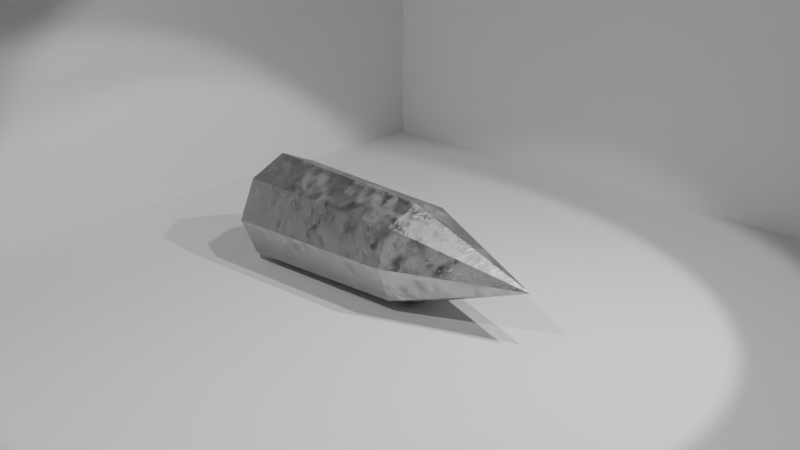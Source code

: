 # Source: RockPlaceholder.blend  (saved by Blender 4.5.91; exported with 4.5.12 LTS)
import bpy
from mathutils import Matrix  # noqa: F401  (used for matrix-valued properties, if any)

bpy.ops.wm.read_factory_settings(use_empty=True)
scene = bpy.context.scene
scene.name = 'Scene'

# ---- collections
col_collection = bpy.data.collections.new('Collection'); scene.collection.children.link(col_collection)

# ---- images (referenced by path relative to the original .blend; pixels are not part of the script)
import os
ASSET_DIR = os.environ.get("B2B_ASSET_DIR", "")  # directory of the original .blend (textures are referenced by path, not embedded)
HERE = os.path.dirname(os.path.abspath(__file__))  # packed textures are extracted next to this script under _unpacked/

def load_image(name, relpath, width, height, colorspace="sRGB"):
    """Load a texture the original file referenced (path relative to the .blend, or extracted next to this script)."""
    p = next((c for c in (os.path.join(HERE, relpath), os.path.join(ASSET_DIR, relpath)) if relpath and os.path.exists(c)), "")
    if p:
        img = bpy.data.images.load(p, check_existing=True)
        img.name = name
    else:  # same state as the original file: an image datablock whose file is absent (Cycles renders it pink)
        img = bpy.data.images.new(name, width, height)
        img.source = "FILE"
        img.filepath = "//" + (relpath or name)
    img.colorspace_settings.name = colorspace
    return img
img_rock_18_diffuse_normals_jpg = load_image('rock-18_diffuse_normals.jpg', '_unpacked/rock-18_normals.29383813.jpg', 2048, 2048, 'Non-Color')
img_rock_21_diffuse_normals_jpg = load_image('rock-21_diffuse_normals.jpg', '_unpacked/rock-21_normals.b3c192b5.jpg', 2048, 2048, 'Non-Color')
img_rock_15_diffuse_normals_height_jpg = load_image('rock-15_diffuse_normals_height.jpg', '_unpacked/rock-15_height.4cf5178e.jpg', 2048, 2048, 'Non-Color')
img_rock_21_diffuse_normals_height_jpg = load_image('rock-21_diffuse_normals_height.jpg', '_unpacked/rock-21_height.8489bd89.jpg', 2048, 2048, 'Non-Color')
img_rock_15_rough_jpg = load_image('rock-15_rough.jpg', '_unpacked/rock-15_rough.fa266dbc.jpg', 2048, 2048, 'Non-Color')
img_rock_21_rough_jpg = load_image('rock-21_rough.jpg', '_unpacked/rock-21_rough.0ef3234d.jpg', 2048, 2048, 'Non-Color')

# ---- materials (node trees are filled in below, after node groups)
mat_rock_019 = bpy.data.materials.new('Rock.019')
mat_rock_019.displacement_method = 'BOTH'

# ---- material node trees
mat_rock_019.use_nodes = True; mat_rock_019.node_tree.nodes.clear()
_N = mat_rock_019.node_tree.nodes; _L = mat_rock_019.node_tree.links
n0 = _N.new('ShaderNodeOutputMaterial'); n0.name = 'Material Output'; n0.location = (521, 315)
n1 = _N.new('ShaderNodeBsdfPrincipled'); n1.name = 'Principled BSDF'; n1.location = (65, 556)
n1.distribution = 'GGX'
n1.subsurface_method = 'RANDOM_WALK_SKIN'
n1.inputs[1].default_value = 1.0
n1.inputs[3].default_value = 0.0
n1.inputs[13].default_value = 0.2
n1.inputs[27].default_value = (0.0, 0.0, 0.0, 1.0)
n1.inputs[28].default_value = 1.0
n2 = _N.new('ShaderNodeTexNoise'); n2.name = 'Noise Texture'; n2.location = (-1390, 1411)
n3 = _N.new('ShaderNodeValToRGB'); n3.name = 'Color Ramp'; n3.location = (-1214, 1334)
while len(n3.color_ramp.elements) > 1: n3.color_ramp.elements.remove(n3.color_ramp.elements[-1])
n3.color_ramp.elements[0].position = 0.4591; n3.color_ramp.elements[0].color = (0.0, 0.0, 0.0, 1.0)
_e = n3.color_ramp.elements.new(0.5727); _e.color = (1.0, 1.0, 1.0, 1.0)
n4 = _N.new('ShaderNodeTexImage'); n4.name = 'Image Texture.006'; n4.location = (-1114, 367)
n4.image = img_rock_18_diffuse_normals_jpg
n5 = _N.new('ShaderNodeTexImage'); n5.name = 'Image Texture.007'; n5.location = (-1378, 376)
n5.image = img_rock_21_diffuse_normals_jpg
n6 = _N.new('ShaderNodeMix'); n6.name = 'Mix.001'; n6.location = (-652, 338)
n6.data_type = 'RGBA'
n7 = _N.new('ShaderNodeTexImage'); n7.name = 'Image Texture.008'; n7.location = (-1106, 60)
n7.image = img_rock_15_diffuse_normals_height_jpg
n8 = _N.new('ShaderNodeTexImage'); n8.name = 'Image Texture.009'; n8.location = (-1371, 70)
n8.image = img_rock_21_diffuse_normals_height_jpg
n9 = _N.new('ShaderNodeMix'); n9.name = 'Mix.002'; n9.location = (-654, 38)
n9.data_type = 'RGBA'
n10 = _N.new('ShaderNodeTexImage'); n10.name = 'Image Texture.010'; n10.location = (-1114, 681)
n10.image = img_rock_15_rough_jpg
n11 = _N.new('ShaderNodeTexImage'); n11.name = 'Image Texture.011'; n11.location = (-1378, 691)
n11.image = img_rock_21_rough_jpg
n12 = _N.new('ShaderNodeMix'); n12.name = 'Mix.003'; n12.location = (-645, 655)
n12.data_type = 'RGBA'
n13 = _N.new('ShaderNodeDisplacement'); n13.name = 'Displacement.001'; n13.location = (94, 163)
n13.inputs[2].default_value = 0.1
n14 = _N.new('ShaderNodeNormalMap'); n14.name = 'Normal Map.001'; n14.location = (-326, 273)
n15 = _N.new('ShaderNodeRGB'); n15.name = 'RGB'; n15.location = (-647, 951)
n15.outputs[0].default_value = (0.5, 0.5, 0.5, 1.0)
_L.new(n2.outputs[0], n3.inputs[0])
_L.new(n5.outputs[0], n6.inputs[6])
_L.new(n4.outputs[0], n6.inputs[7])
_L.new(n7.outputs[0], n9.inputs[7])
_L.new(n11.outputs[0], n12.inputs[6])
_L.new(n10.outputs[0], n12.inputs[7])
_L.new(n3.outputs[0], n12.inputs[0])
_L.new(n3.outputs[0], n6.inputs[0])
_L.new(n3.outputs[0], n9.inputs[0])
_L.new(n8.outputs[0], n9.inputs[6])
_L.new(n12.outputs[2], n1.inputs[2])
_L.new(n13.outputs[0], n0.inputs[2])
_L.new(n1.outputs[0], n0.inputs[0])
_L.new(n14.outputs[0], n1.inputs[5])
_L.new(n6.outputs[2], n14.inputs[1])
_L.new(n9.outputs[2], n13.inputs[0])
_L.new(n15.outputs[0], n1.inputs[0])
n0.is_active_output = True

# ---- world
world_world = bpy.data.worlds.new('World'); scene.world = world_world
world_world.use_nodes = True; world_world.node_tree.nodes.clear()
_N = world_world.node_tree.nodes; _L = world_world.node_tree.links
n0 = _N.new('ShaderNodeOutputWorld'); n0.name = 'World Output'; n0.location = (200, 100)
n1 = _N.new('ShaderNodeBackground'); n1.name = 'Background'; n1.location = (-200, 100)
n1.inputs[0].default_value = (0.05088, 0.05088, 0.05088, 1.0)
_L.new(n1.outputs[0], n0.inputs[0])
n0.is_active_output = True
world_world.color = (0.05088, 0.05088, 0.05088)
world_world.sun_shadow_jitter_overblur = 0.0

# ---- cameras
cam_camera = bpy.data.cameras.new('Camera')
cam_camera.clip_end = 100.0
cam_camera.ortho_scale = 7.314

# ---- lights
light_light = bpy.data.lights.new('Light', 'SPOT')
light_light.energy = 1000.0
light_light.shadow_soft_size = 0.1
light_light.spot_size = 1.309
light_light_001 = bpy.data.lights.new('Light.001', 'SPOT')
light_light_001.energy = 1000.0
light_light_001.shadow_soft_size = 0.1
light_light_001.spot_size = 1.309
light_light_002 = bpy.data.lights.new('Light.002', 'SPOT')
light_light_002.energy = 1000.0
light_light_002.shadow_soft_size = 0.1
light_light_002.spot_size = 1.309

# ---- meshes
me_cylinder = bpy.data.meshes.new('Cylinder')
me_cylinder.from_pydata([(1.753e-09, 0.7648, -2.513), (0.00952, 0.02427, 1.825), (0.5408, 0.5408, -2.513), (0.7648, 5.559e-10, -2.513), (0.5408, -0.5408, -2.513), (1.753e-09, -0.7648, -2.513), (-0.5408, -0.5408, -2.513), (-0.7648, 5.559e-10, -2.513), (-0.5408, 0.5408, -2.513), (2.292e-09, 0.6923, 0.0), (0.4896, 0.4896, 0.0), (0.6923, 0.0, 0.0), (0.4896, -0.4896, 0.0), (2.292e-09, -0.6923, 0.0), (-0.4896, -0.4896, 0.0), (-0.6923, 0.0, 0.0), (-0.4896, 0.4896, 0.0)], [], [(9, 1, 10), (10, 1, 11), (11, 1, 12), (12, 1, 13), (13, 1, 14), (14, 1, 15), (15, 1, 16), (16, 1, 9), (0, 2, 3, 4, 5, 6, 7, 8), (8, 16, 9, 0), (7, 15, 16, 8), (6, 14, 15, 7), (5, 13, 14, 6), (4, 12, 13, 5), (3, 11, 12, 4), (2, 10, 11, 3), (0, 9, 10, 2)])
_uv = me_cylinder.uv_layers.new(name='UVMap')
_uv.uv.foreach_set('vector', [1.0, 0.75, 0.875, 1.0, 0.875, 0.75, 0.875, 0.75, 0.75, 1.0, 0.75, 0.75, 0.75, 0.75, 0.625, 1.0, 0.625, 0.75, 0.625, 0.75, 0.5, 1.0, 0.5, 0.75, 0.5, 0.75, 0.375, 1.0, 0.375, 0.75, 0.375, 0.75, 0.25, 1.0, 0.25, 0.75, 0.25, 0.75, 0.125, 1.0, 0.125, 0.75, 0.125, 0.75, 0.0, 1.0, 0.0, 0.75, 0.75, 0.49, 0.9197, 0.4197, 0.99, 0.25, 0.9197, 0.08029, 0.75, 0.01, 0.5803, 0.08029, 0.51, 0.25, 0.5803, 0.4197, 0.125, 0.5, 0.125, 0.75, 0.0, 0.75, 0.0, 0.5, 0.25, 0.5, 0.25, 0.75, 0.125, 0.75, 0.125, 0.5, 0.375, 0.5, 0.375, 0.75, 0.25, 0.75, 0.25, 0.5, 0.5, 0.5, 0.5, 0.75, 0.375, 0.75, 0.375, 0.5, 0.625, 0.5, 0.625, 0.75, 0.5, 0.75, 0.5, 0.5, 0.75, 0.5, 0.75, 0.75, 0.625, 0.75, 0.625, 0.5, 0.875, 0.5, 0.875, 0.75, 0.75, 0.75, 0.75, 0.5, 1.0, 0.5, 1.0, 0.75, 0.875, 0.75, 0.875, 0.5])
_uv = me_cylinder.uv_layers.new(name='automap')
_uv.uv.foreach_set('vector', [0.4985, 0.953, 0.508, 2.778, 0.9881, 0.953, 0.9857, 0.953, 0.5205, 2.778, 0.4962, 0.953, 0.4962, 0.953, 0.5205, 2.778, 0.006642, 0.953, 0.9881, 0.953, 0.508, 2.778, 0.4985, 0.953, 0.4985, 0.953, 0.508, 2.778, 0.008956, 0.953, 0.006642, 0.953, 0.5205, 2.778, 0.4962, 0.953, 0.4962, 0.953, 0.5205, 2.778, 0.9857, 0.953, 0.008956, 0.953, 0.508, 2.778, 0.4985, 0.953, 0.4985, 1.261, 1.039, 1.037, 1.263, 0.4962, 1.039, -0.04459, 0.4985, -0.2686, -0.04228, -0.04459, -0.2663, 0.4962, -0.04228, 1.037, -0.04228, -1.56, 0.008956, 0.953, 0.4985, 0.953, 0.4985, -1.56, 0.4962, -1.56, 0.4962, 0.953, 0.9857, 0.953, 1.037, -1.56, -0.04459, -1.56, 0.006642, 0.953, 0.4962, 0.953, 0.4962, -1.56, 0.4985, -1.56, 0.4985, 0.953, 0.008956, 0.953, -0.04228, -1.56, 1.039, -1.56, 0.9881, 0.953, 0.4985, 0.953, 0.4985, -1.56, 0.4962, -1.56, 0.4962, 0.953, 0.006642, 0.953, -0.04459, -1.56, 1.037, -1.56, 0.9857, 0.953, 0.4962, 0.953, 0.4962, -1.56, 0.4985, -1.56, 0.4985, 0.953, 0.9881, 0.953, 1.039, -1.56])
_uv.active_render = True
me_cylinder.materials.append(mat_rock_019)
me_cylinder.auto_texspace = False
me_cylinder.update()
me_plane = bpy.data.meshes.new('Plane')
me_plane.from_pydata([(-1.0, -1.0, 0.0), (1.0, -1.0, 0.0), (-1.0, 1.0, 0.0), (1.0, 1.0, 0.0), (-1.0, -1.0, 0.9957), (-1.0, 1.0, 0.9957), (1.0, 1.0, 0.9957)], [], [(0, 1, 3, 2), (2, 3, 6, 5), (0, 2, 5, 4)])
_uv = me_plane.uv_layers.new(name='UVMap')
_uv.uv.foreach_set('vector', [0.0, 0.0, 1.0, 0.0, 1.0, 1.0, 0.0, 1.0, 0.0, 1.0, 1.0, 1.0, 1.0, 1.0, 0.0, 1.0, 0.0, 0.0, 0.0, 1.0, 0.0, 1.0, 0.0, 0.0])
me_plane.update()

# ---- objects
ob_light = bpy.data.objects.new('Light', light_light)
ob_camera = bpy.data.objects.new('Camera', cam_camera)
ob_cylinder = bpy.data.objects.new('Cylinder', me_cylinder)
ob_plane = bpy.data.objects.new('Plane', me_plane)
ob_light_001 = bpy.data.objects.new('Light.001', light_light_001)
ob_light_002 = bpy.data.objects.new('Light.002', light_light_002)

# ---- transforms, parenting, visibility, modifiers, constraints
ob_light.location = (4.076, 1.005, 5.904)
ob_light.rotation_euler = (0.6503, 0.05522, 1.866)
ob_light.lock_rotations_4d = False
ob_light.empty_display_type = 'ARROWS'
ob_light.color = (0.0, 0.0, 0.0, 0.0)
ob_light.lineart.crease_threshold = 0.0
ob_camera.location = (8.817, -9.417, 6.061)
ob_camera.rotation_euler = (1.201, -2.436e-06, 0.7678)
ob_camera.lock_rotations_4d = False
ob_camera.empty_display_type = 'ARROWS'
ob_camera.color = (0.0, 0.0, 0.0, 0.0)
ob_camera.display_type = 'WIRE'
ob_camera.lineart.crease_threshold = 0.0
ob_cylinder.location = (0.0, 0.0, 0.6718)
ob_cylinder.rotation_euler = (1.571, -0.0, 1.571)
ob_plane.location = (0.0, 0.0, 0.0)
ob_plane.scale = (5.485, 5.485, 5.485)
ob_light_001.location = (3.076, 0.005454, 7.904)
ob_light_001.rotation_euler = (0.3321, -0.05243, 1.809)
ob_light_001.lock_rotations_4d = False
ob_light_001.empty_display_type = 'ARROWS'
ob_light_001.color = (0.0, 0.0, 0.0, 0.0)
ob_light_001.lineart.crease_threshold = 0.0
ob_light_002.location = (0.07625, -5.995, 7.904)
ob_light_002.rotation_euler = (-0.007199, -0.7097, 1.695)
ob_light_002.lock_rotations_4d = False
ob_light_002.empty_display_type = 'ARROWS'
ob_light_002.color = (0.0, 0.0, 0.0, 0.0)
ob_light_002.lineart.crease_threshold = 0.0

# ---- collection membership
col_collection.objects.link(ob_light)
col_collection.objects.link(ob_camera)
col_collection.objects.link(ob_cylinder)
col_collection.objects.link(ob_plane)
col_collection.objects.link(ob_light_001)
col_collection.objects.link(ob_light_002)

# ---- scene / render settings (as saved in the file)
scene.camera = ob_camera
scene.frame_start = 1; scene.frame_end = 250; scene.frame_set(40)
scene.render.engine = 'BLENDER_EEVEE_NEXT'
bpy.context.view_layer.update()
